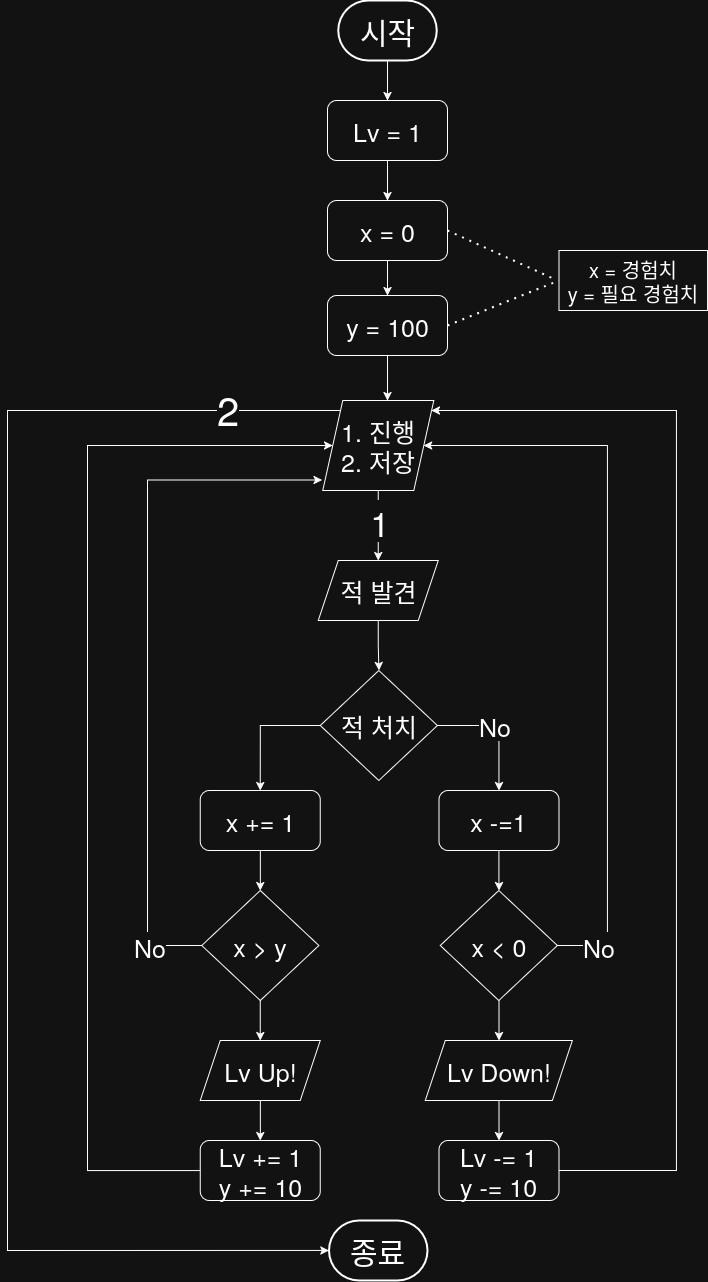

The diagram above was exported from draw.io. Its source (the exported page's mxGraphModel, read from the mxfile embedded in the PNG):
<mxGraphModel dx="1678" dy="3135" grid="1" gridSize="10" guides="1" tooltips="1" connect="1" arrows="1" fold="1" page="1" pageScale="1" pageWidth="850" pageHeight="1100" math="0" shadow="0">
  <root>
    <mxCell id="0" />
    <mxCell id="1" parent="0" />
    <mxCell id="Qj4_CISh_nkV7_HYuvNU-56" style="edgeStyle=orthogonalEdgeStyle;rounded=0;orthogonalLoop=1;jettySize=auto;html=1;entryX=0.578;entryY=0.03;entryDx=0;entryDy=0;entryPerimeter=0;" parent="1" edge="1">
      <mxGeometry relative="1" as="geometry">
        <mxPoint x="164.91666666666674" y="-680.0116837429064" as="sourcePoint" />
      </mxGeometry>
    </mxCell>
    <mxCell id="Qj4_CISh_nkV7_HYuvNU-87" value="No" style="edgeLabel;html=1;align=center;verticalAlign=middle;resizable=0;points=[];fontSize=25;" parent="Qj4_CISh_nkV7_HYuvNU-56" vertex="1" connectable="0">
      <mxGeometry x="-0.2071" y="-2" relative="1" as="geometry">
        <mxPoint as="offset" />
      </mxGeometry>
    </mxCell>
    <mxCell id="Qj4_CISh_nkV7_HYuvNU-147" style="edgeStyle=orthogonalEdgeStyle;rounded=0;orthogonalLoop=1;jettySize=auto;html=1;entryX=0;entryY=0.5;entryDx=0;entryDy=0;" parent="1" edge="1">
      <mxGeometry relative="1" as="geometry">
        <mxPoint x="680.7399999999998" y="-715" as="targetPoint" />
      </mxGeometry>
    </mxCell>
    <mxCell id="Qj4_CISh_nkV7_HYuvNU-150" value="1" style="edgeLabel;html=1;align=center;verticalAlign=middle;resizable=0;points=[];fontSize=25;" parent="Qj4_CISh_nkV7_HYuvNU-147" vertex="1" connectable="0">
      <mxGeometry x="0.5456" y="1" relative="1" as="geometry">
        <mxPoint as="offset" />
      </mxGeometry>
    </mxCell>
    <mxCell id="Y4XMjolJCPw-BY08gHab-32" style="edgeStyle=orthogonalEdgeStyle;rounded=0;orthogonalLoop=1;jettySize=auto;html=1;entryX=0.5;entryY=0;entryDx=0;entryDy=0;" parent="1" edge="1">
      <mxGeometry relative="1" as="geometry">
        <mxPoint x="404.5049999999999" y="-490" as="targetPoint" />
      </mxGeometry>
    </mxCell>
    <mxCell id="Y4XMjolJCPw-BY08gHab-33" value="No" style="edgeLabel;html=1;align=center;verticalAlign=middle;resizable=0;points=[];fontSize=25;" parent="Y4XMjolJCPw-BY08gHab-32" vertex="1" connectable="0">
      <mxGeometry x="-0.007" y="-1" relative="1" as="geometry">
        <mxPoint x="1" y="-5" as="offset" />
      </mxGeometry>
    </mxCell>
    <mxCell id="Y4XMjolJCPw-BY08gHab-35" style="edgeStyle=orthogonalEdgeStyle;rounded=0;orthogonalLoop=1;jettySize=auto;html=1;entryX=0.468;entryY=0.969;entryDx=0;entryDy=0;entryPerimeter=0;" parent="1" edge="1">
      <mxGeometry relative="1" as="geometry">
        <mxPoint x="224.52315999999996" y="-727.325" as="targetPoint" />
      </mxGeometry>
    </mxCell>
    <mxCell id="Y4XMjolJCPw-BY08gHab-65" style="edgeStyle=orthogonalEdgeStyle;rounded=0;orthogonalLoop=1;jettySize=auto;html=1;" parent="1" edge="1">
      <mxGeometry relative="1" as="geometry">
        <mxPoint x="844.6999999999998" y="-715" as="sourcePoint" />
      </mxGeometry>
    </mxCell>
    <mxCell id="Y4XMjolJCPw-BY08gHab-66" style="edgeStyle=orthogonalEdgeStyle;rounded=0;orthogonalLoop=1;jettySize=auto;html=1;entryX=0.5;entryY=0;entryDx=0;entryDy=0;" parent="1" edge="1">
      <mxGeometry relative="1" as="geometry">
        <mxPoint x="844.6599999999999" y="-477.5" as="targetPoint" />
      </mxGeometry>
    </mxCell>
    <mxCell id="Y4XMjolJCPw-BY08gHab-63" style="edgeStyle=orthogonalEdgeStyle;rounded=0;orthogonalLoop=1;jettySize=auto;html=1;entryX=0.5;entryY=0;entryDx=0;entryDy=0;" parent="1" edge="1">
      <mxGeometry relative="1" as="geometry">
        <mxPoint x="620.315" y="-490" as="targetPoint" />
      </mxGeometry>
    </mxCell>
    <mxCell id="Y4XMjolJCPw-BY08gHab-61" style="edgeStyle=orthogonalEdgeStyle;rounded=0;orthogonalLoop=1;jettySize=auto;html=1;entryX=0.5;entryY=0;entryDx=0;entryDy=0;" parent="1" edge="1">
      <mxGeometry relative="1" as="geometry">
        <mxPoint x="620.8299999999999" y="-610" as="targetPoint" />
      </mxGeometry>
    </mxCell>
    <mxCell id="Y4XMjolJCPw-BY08gHab-62" value="&lt;div&gt;No&lt;/div&gt;" style="edgeLabel;html=1;align=center;verticalAlign=middle;resizable=0;points=[];fontSize=25;" parent="Y4XMjolJCPw-BY08gHab-61" vertex="1" connectable="0">
      <mxGeometry x="-0.0253" relative="1" as="geometry">
        <mxPoint y="-4" as="offset" />
      </mxGeometry>
    </mxCell>
    <mxCell id="Y4XMjolJCPw-BY08gHab-69" style="edgeStyle=orthogonalEdgeStyle;rounded=0;orthogonalLoop=1;jettySize=auto;html=1;entryX=1;entryY=0.5;entryDx=0;entryDy=0;" parent="1" edge="1">
      <mxGeometry relative="1" as="geometry">
        <mxPoint x="780.1599999999999" y="-452.5" as="sourcePoint" />
      </mxGeometry>
    </mxCell>
    <mxCell id="EKNvPdZ6k2F-68GymgLu-6" style="edgeStyle=orthogonalEdgeStyle;rounded=0;orthogonalLoop=1;jettySize=auto;html=1;" edge="1" parent="1" source="EKNvPdZ6k2F-68GymgLu-7" target="EKNvPdZ6k2F-68GymgLu-24">
      <mxGeometry relative="1" as="geometry" />
    </mxCell>
    <mxCell id="EKNvPdZ6k2F-68GymgLu-7" value="시작" style="strokeWidth=2;html=1;shape=mxgraph.flowchart.terminator;whiteSpace=wrap;fontSize=30;" vertex="1" parent="1">
      <mxGeometry x="820.75" y="-1260" width="98.5" height="60" as="geometry" />
    </mxCell>
    <mxCell id="EKNvPdZ6k2F-68GymgLu-8" style="edgeStyle=orthogonalEdgeStyle;rounded=0;orthogonalLoop=1;jettySize=auto;html=1;entryX=0.578;entryY=0.03;entryDx=0;entryDy=0;entryPerimeter=0;" edge="1" parent="1">
      <mxGeometry relative="1" as="geometry">
        <mxPoint x="624.9166666666667" y="-410.01168374290637" as="sourcePoint" />
      </mxGeometry>
    </mxCell>
    <mxCell id="EKNvPdZ6k2F-68GymgLu-9" value="No" style="edgeLabel;html=1;align=center;verticalAlign=middle;resizable=0;points=[];fontSize=25;" vertex="1" connectable="0" parent="EKNvPdZ6k2F-68GymgLu-8">
      <mxGeometry x="-0.2071" y="-2" relative="1" as="geometry">
        <mxPoint as="offset" />
      </mxGeometry>
    </mxCell>
    <mxCell id="EKNvPdZ6k2F-68GymgLu-10" style="edgeStyle=orthogonalEdgeStyle;rounded=0;orthogonalLoop=1;jettySize=auto;html=1;entryX=0;entryY=0.5;entryDx=0;entryDy=0;" edge="1" parent="1">
      <mxGeometry relative="1" as="geometry">
        <mxPoint x="1140.7399999999998" y="-445" as="targetPoint" />
      </mxGeometry>
    </mxCell>
    <mxCell id="EKNvPdZ6k2F-68GymgLu-11" value="1" style="edgeLabel;html=1;align=center;verticalAlign=middle;resizable=0;points=[];fontSize=25;" vertex="1" connectable="0" parent="EKNvPdZ6k2F-68GymgLu-10">
      <mxGeometry x="0.5456" y="1" relative="1" as="geometry">
        <mxPoint as="offset" />
      </mxGeometry>
    </mxCell>
    <mxCell id="EKNvPdZ6k2F-68GymgLu-14" style="edgeStyle=orthogonalEdgeStyle;rounded=0;orthogonalLoop=1;jettySize=auto;html=1;entryX=0.5;entryY=0;entryDx=0;entryDy=0;" edge="1" parent="1">
      <mxGeometry relative="1" as="geometry">
        <mxPoint x="864.5049999999999" y="-220" as="targetPoint" />
      </mxGeometry>
    </mxCell>
    <mxCell id="EKNvPdZ6k2F-68GymgLu-15" value="No" style="edgeLabel;html=1;align=center;verticalAlign=middle;resizable=0;points=[];fontSize=25;" vertex="1" connectable="0" parent="EKNvPdZ6k2F-68GymgLu-14">
      <mxGeometry x="-0.007" y="-1" relative="1" as="geometry">
        <mxPoint x="1" y="-5" as="offset" />
      </mxGeometry>
    </mxCell>
    <mxCell id="EKNvPdZ6k2F-68GymgLu-16" style="edgeStyle=orthogonalEdgeStyle;rounded=0;orthogonalLoop=1;jettySize=auto;html=1;entryX=0.468;entryY=0.969;entryDx=0;entryDy=0;entryPerimeter=0;" edge="1" parent="1">
      <mxGeometry relative="1" as="geometry">
        <mxPoint x="684.52316" y="-457.32500000000005" as="targetPoint" />
      </mxGeometry>
    </mxCell>
    <mxCell id="EKNvPdZ6k2F-68GymgLu-17" style="edgeStyle=orthogonalEdgeStyle;rounded=0;orthogonalLoop=1;jettySize=auto;html=1;" edge="1" parent="1">
      <mxGeometry relative="1" as="geometry">
        <mxPoint x="1304.6999999999998" y="-445" as="sourcePoint" />
      </mxGeometry>
    </mxCell>
    <mxCell id="EKNvPdZ6k2F-68GymgLu-18" style="edgeStyle=orthogonalEdgeStyle;rounded=0;orthogonalLoop=1;jettySize=auto;html=1;entryX=0.5;entryY=0;entryDx=0;entryDy=0;" edge="1" parent="1">
      <mxGeometry relative="1" as="geometry">
        <mxPoint x="1304.6599999999999" y="-207.5" as="targetPoint" />
      </mxGeometry>
    </mxCell>
    <mxCell id="EKNvPdZ6k2F-68GymgLu-19" style="edgeStyle=orthogonalEdgeStyle;rounded=0;orthogonalLoop=1;jettySize=auto;html=1;entryX=0.5;entryY=0;entryDx=0;entryDy=0;" edge="1" parent="1">
      <mxGeometry relative="1" as="geometry">
        <mxPoint x="1080.315" y="-220" as="targetPoint" />
      </mxGeometry>
    </mxCell>
    <mxCell id="EKNvPdZ6k2F-68GymgLu-20" style="edgeStyle=orthogonalEdgeStyle;rounded=0;orthogonalLoop=1;jettySize=auto;html=1;entryX=0.5;entryY=0;entryDx=0;entryDy=0;" edge="1" parent="1">
      <mxGeometry relative="1" as="geometry">
        <mxPoint x="1080.83" y="-340" as="targetPoint" />
      </mxGeometry>
    </mxCell>
    <mxCell id="EKNvPdZ6k2F-68GymgLu-21" value="&lt;div&gt;No&lt;/div&gt;" style="edgeLabel;html=1;align=center;verticalAlign=middle;resizable=0;points=[];fontSize=25;" vertex="1" connectable="0" parent="EKNvPdZ6k2F-68GymgLu-20">
      <mxGeometry x="-0.0253" relative="1" as="geometry">
        <mxPoint y="-4" as="offset" />
      </mxGeometry>
    </mxCell>
    <mxCell id="EKNvPdZ6k2F-68GymgLu-22" style="edgeStyle=orthogonalEdgeStyle;rounded=0;orthogonalLoop=1;jettySize=auto;html=1;entryX=1;entryY=0.5;entryDx=0;entryDy=0;" edge="1" parent="1">
      <mxGeometry relative="1" as="geometry">
        <mxPoint x="1240.1599999999999" y="-182.5" as="sourcePoint" />
      </mxGeometry>
    </mxCell>
    <mxCell id="EKNvPdZ6k2F-68GymgLu-23" style="edgeStyle=orthogonalEdgeStyle;rounded=0;orthogonalLoop=1;jettySize=auto;html=1;" edge="1" parent="1" source="EKNvPdZ6k2F-68GymgLu-24" target="EKNvPdZ6k2F-68GymgLu-26">
      <mxGeometry relative="1" as="geometry" />
    </mxCell>
    <mxCell id="EKNvPdZ6k2F-68GymgLu-24" value="Lv = 1" style="rounded=1;whiteSpace=wrap;html=1;fontSize=25;" vertex="1" parent="1">
      <mxGeometry x="810" y="-1160" width="120" height="60" as="geometry" />
    </mxCell>
    <mxCell id="EKNvPdZ6k2F-68GymgLu-25" style="edgeStyle=orthogonalEdgeStyle;rounded=0;orthogonalLoop=1;jettySize=auto;html=1;entryX=0.5;entryY=0;entryDx=0;entryDy=0;" edge="1" parent="1" source="EKNvPdZ6k2F-68GymgLu-26" target="EKNvPdZ6k2F-68GymgLu-27">
      <mxGeometry relative="1" as="geometry" />
    </mxCell>
    <mxCell id="EKNvPdZ6k2F-68GymgLu-26" value="x = 0" style="rounded=1;whiteSpace=wrap;html=1;fontSize=25;" vertex="1" parent="1">
      <mxGeometry x="810" y="-1060" width="120" height="60" as="geometry" />
    </mxCell>
    <mxCell id="EKNvPdZ6k2F-68GymgLu-27" value="y = 100" style="rounded=1;whiteSpace=wrap;html=1;fontSize=25;" vertex="1" parent="1">
      <mxGeometry x="810" y="-965" width="120" height="60" as="geometry" />
    </mxCell>
    <mxCell id="EKNvPdZ6k2F-68GymgLu-28" style="edgeStyle=orthogonalEdgeStyle;rounded=0;orthogonalLoop=1;jettySize=auto;html=1;entryX=0.5;entryY=0;entryDx=0;entryDy=0;" edge="1" parent="1" source="EKNvPdZ6k2F-68GymgLu-31" target="EKNvPdZ6k2F-68GymgLu-33">
      <mxGeometry relative="1" as="geometry">
        <Array as="points">
          <mxPoint x="742.72" y="-535" />
        </Array>
      </mxGeometry>
    </mxCell>
    <mxCell id="EKNvPdZ6k2F-68GymgLu-29" style="edgeStyle=orthogonalEdgeStyle;rounded=0;orthogonalLoop=1;jettySize=auto;html=1;" edge="1" parent="1" source="EKNvPdZ6k2F-68GymgLu-31" target="EKNvPdZ6k2F-68GymgLu-35">
      <mxGeometry relative="1" as="geometry" />
    </mxCell>
    <mxCell id="EKNvPdZ6k2F-68GymgLu-30" value="No" style="edgeLabel;html=1;align=center;verticalAlign=middle;resizable=0;points=[];fontSize=25;" vertex="1" connectable="0" parent="EKNvPdZ6k2F-68GymgLu-29">
      <mxGeometry x="-0.0978" y="1" relative="1" as="geometry">
        <mxPoint as="offset" />
      </mxGeometry>
    </mxCell>
    <mxCell id="EKNvPdZ6k2F-68GymgLu-31" value="적 처치" style="rhombus;whiteSpace=wrap;html=1;fontSize=25;" vertex="1" parent="1">
      <mxGeometry x="802.85" y="-590" width="117.12" height="110" as="geometry" />
    </mxCell>
    <mxCell id="EKNvPdZ6k2F-68GymgLu-32" style="edgeStyle=orthogonalEdgeStyle;rounded=0;orthogonalLoop=1;jettySize=auto;html=1;entryX=0.5;entryY=0;entryDx=0;entryDy=0;" edge="1" parent="1" source="EKNvPdZ6k2F-68GymgLu-33" target="EKNvPdZ6k2F-68GymgLu-37">
      <mxGeometry relative="1" as="geometry" />
    </mxCell>
    <mxCell id="EKNvPdZ6k2F-68GymgLu-33" value="x += 1" style="rounded=1;whiteSpace=wrap;html=1;fontSize=25;" vertex="1" parent="1">
      <mxGeometry x="682.85" y="-470" width="120" height="60" as="geometry" />
    </mxCell>
    <mxCell id="EKNvPdZ6k2F-68GymgLu-34" style="edgeStyle=orthogonalEdgeStyle;rounded=0;orthogonalLoop=1;jettySize=auto;html=1;entryX=0.5;entryY=0;entryDx=0;entryDy=0;" edge="1" parent="1" source="EKNvPdZ6k2F-68GymgLu-35" target="EKNvPdZ6k2F-68GymgLu-47">
      <mxGeometry relative="1" as="geometry" />
    </mxCell>
    <mxCell id="EKNvPdZ6k2F-68GymgLu-35" value="x -=1" style="rounded=1;whiteSpace=wrap;html=1;fontSize=25;" vertex="1" parent="1">
      <mxGeometry x="921.4100000000001" y="-470" width="120" height="60" as="geometry" />
    </mxCell>
    <mxCell id="EKNvPdZ6k2F-68GymgLu-36" style="edgeStyle=orthogonalEdgeStyle;rounded=0;orthogonalLoop=1;jettySize=auto;html=1;entryX=0.5;entryY=0;entryDx=0;entryDy=0;" edge="1" parent="1" source="EKNvPdZ6k2F-68GymgLu-37" target="EKNvPdZ6k2F-68GymgLu-40">
      <mxGeometry relative="1" as="geometry" />
    </mxCell>
    <mxCell id="EKNvPdZ6k2F-68GymgLu-37" value="x &amp;gt; y" style="rhombus;whiteSpace=wrap;html=1;fontSize=25;" vertex="1" parent="1">
      <mxGeometry x="684.29" y="-370" width="117.12" height="110" as="geometry" />
    </mxCell>
    <mxCell id="EKNvPdZ6k2F-68GymgLu-38" value="&lt;div&gt;Lv += 1&lt;/div&gt;&lt;div&gt;y += 10&lt;/div&gt;" style="rounded=1;whiteSpace=wrap;html=1;fontSize=25;" vertex="1" parent="1">
      <mxGeometry x="682.85" y="-120" width="120" height="60" as="geometry" />
    </mxCell>
    <mxCell id="EKNvPdZ6k2F-68GymgLu-39" style="edgeStyle=orthogonalEdgeStyle;rounded=0;orthogonalLoop=1;jettySize=auto;html=1;" edge="1" parent="1" source="EKNvPdZ6k2F-68GymgLu-40" target="EKNvPdZ6k2F-68GymgLu-38">
      <mxGeometry relative="1" as="geometry" />
    </mxCell>
    <mxCell id="EKNvPdZ6k2F-68GymgLu-40" value="Lv Up!" style="shape=parallelogram;perimeter=parallelogramPerimeter;whiteSpace=wrap;html=1;fixedSize=1;fontSize=25;" vertex="1" parent="1">
      <mxGeometry x="682.85" y="-220" width="120" height="60" as="geometry" />
    </mxCell>
    <mxCell id="EKNvPdZ6k2F-68GymgLu-41" style="edgeStyle=orthogonalEdgeStyle;rounded=0;orthogonalLoop=1;jettySize=auto;html=1;" edge="1" parent="1" source="EKNvPdZ6k2F-68GymgLu-42" target="EKNvPdZ6k2F-68GymgLu-31">
      <mxGeometry relative="1" as="geometry" />
    </mxCell>
    <mxCell id="EKNvPdZ6k2F-68GymgLu-42" value="적 발견" style="shape=parallelogram;perimeter=parallelogramPerimeter;whiteSpace=wrap;html=1;fixedSize=1;fontSize=25;" vertex="1" parent="1">
      <mxGeometry x="800.69" y="-700" width="120" height="60" as="geometry" />
    </mxCell>
    <mxCell id="EKNvPdZ6k2F-68GymgLu-43" style="edgeStyle=orthogonalEdgeStyle;rounded=0;orthogonalLoop=1;jettySize=auto;html=1;entryX=0.5;entryY=0;entryDx=0;entryDy=0;" edge="1" parent="1" source="EKNvPdZ6k2F-68GymgLu-45" target="EKNvPdZ6k2F-68GymgLu-42">
      <mxGeometry relative="1" as="geometry" />
    </mxCell>
    <mxCell id="EKNvPdZ6k2F-68GymgLu-44" value="1" style="edgeLabel;html=1;align=center;verticalAlign=middle;resizable=0;points=[];fontSize=35;" vertex="1" connectable="0" parent="EKNvPdZ6k2F-68GymgLu-43">
      <mxGeometry x="-0.1726" y="1" relative="1" as="geometry">
        <mxPoint as="offset" />
      </mxGeometry>
    </mxCell>
    <mxCell id="EKNvPdZ6k2F-68GymgLu-45" value="&lt;div&gt;1. 진행&lt;/div&gt;&lt;div&gt;2. 저장&lt;/div&gt;" style="shape=parallelogram;perimeter=parallelogramPerimeter;whiteSpace=wrap;html=1;fixedSize=1;fontSize=25;" vertex="1" parent="1">
      <mxGeometry x="805.1600000000001" y="-860" width="111.06" height="90" as="geometry" />
    </mxCell>
    <mxCell id="EKNvPdZ6k2F-68GymgLu-46" style="edgeStyle=orthogonalEdgeStyle;rounded=0;orthogonalLoop=1;jettySize=auto;html=1;entryX=0.5;entryY=0;entryDx=0;entryDy=0;" edge="1" parent="1" source="EKNvPdZ6k2F-68GymgLu-47" target="EKNvPdZ6k2F-68GymgLu-49">
      <mxGeometry relative="1" as="geometry" />
    </mxCell>
    <mxCell id="EKNvPdZ6k2F-68GymgLu-47" value="x &amp;lt; 0" style="rhombus;whiteSpace=wrap;html=1;fontSize=25;" vertex="1" parent="1">
      <mxGeometry x="922.85" y="-370" width="117.12" height="110" as="geometry" />
    </mxCell>
    <mxCell id="EKNvPdZ6k2F-68GymgLu-48" style="edgeStyle=orthogonalEdgeStyle;rounded=0;orthogonalLoop=1;jettySize=auto;html=1;entryX=0.5;entryY=0;entryDx=0;entryDy=0;" edge="1" parent="1" source="EKNvPdZ6k2F-68GymgLu-49" target="EKNvPdZ6k2F-68GymgLu-53">
      <mxGeometry relative="1" as="geometry" />
    </mxCell>
    <mxCell id="EKNvPdZ6k2F-68GymgLu-49" value="Lv Down!" style="shape=parallelogram;perimeter=parallelogramPerimeter;whiteSpace=wrap;html=1;fixedSize=1;fontSize=25;" vertex="1" parent="1">
      <mxGeometry x="907.85" y="-220" width="147.12" height="60" as="geometry" />
    </mxCell>
    <mxCell id="EKNvPdZ6k2F-68GymgLu-50" style="edgeStyle=orthogonalEdgeStyle;rounded=0;orthogonalLoop=1;jettySize=auto;html=1;" edge="1" parent="1" source="EKNvPdZ6k2F-68GymgLu-47" target="EKNvPdZ6k2F-68GymgLu-45">
      <mxGeometry relative="1" as="geometry">
        <Array as="points">
          <mxPoint x="1090" y="-315" />
          <mxPoint x="1090" y="-815" />
        </Array>
      </mxGeometry>
    </mxCell>
    <mxCell id="EKNvPdZ6k2F-68GymgLu-51" value="No" style="edgeLabel;html=1;align=center;verticalAlign=middle;resizable=0;points=[];fontSize=25;" vertex="1" connectable="0" parent="EKNvPdZ6k2F-68GymgLu-50">
      <mxGeometry x="-0.8898" relative="1" as="geometry">
        <mxPoint as="offset" />
      </mxGeometry>
    </mxCell>
    <mxCell id="EKNvPdZ6k2F-68GymgLu-52" style="edgeStyle=orthogonalEdgeStyle;rounded=0;orthogonalLoop=1;jettySize=auto;html=1;" edge="1" parent="1" source="EKNvPdZ6k2F-68GymgLu-53" target="EKNvPdZ6k2F-68GymgLu-45">
      <mxGeometry relative="1" as="geometry">
        <Array as="points">
          <mxPoint x="1159" y="-90" />
          <mxPoint x="1159" y="-850" />
        </Array>
      </mxGeometry>
    </mxCell>
    <mxCell id="EKNvPdZ6k2F-68GymgLu-53" value="&lt;div&gt;Lv -= 1&lt;/div&gt;&lt;div&gt;y -= 10&lt;/div&gt;" style="rounded=1;whiteSpace=wrap;html=1;fontSize=25;" vertex="1" parent="1">
      <mxGeometry x="921.41" y="-120" width="120" height="60" as="geometry" />
    </mxCell>
    <mxCell id="EKNvPdZ6k2F-68GymgLu-54" style="edgeStyle=orthogonalEdgeStyle;rounded=0;orthogonalLoop=1;jettySize=auto;html=1;" edge="1" parent="1" source="EKNvPdZ6k2F-68GymgLu-27">
      <mxGeometry relative="1" as="geometry">
        <mxPoint x="870" y="-860" as="targetPoint" />
      </mxGeometry>
    </mxCell>
    <mxCell id="EKNvPdZ6k2F-68GymgLu-55" value="" style="endArrow=none;dashed=1;html=1;dashPattern=1 3;strokeWidth=2;rounded=0;entryX=-0.017;entryY=0.491;entryDx=0;entryDy=0;exitX=1;exitY=0.5;exitDx=0;exitDy=0;entryPerimeter=0;" edge="1" parent="1" source="EKNvPdZ6k2F-68GymgLu-26" target="EKNvPdZ6k2F-68GymgLu-57">
      <mxGeometry width="50" height="50" relative="1" as="geometry">
        <mxPoint x="930" y="-1020" as="sourcePoint" />
        <mxPoint x="1080" y="-965" as="targetPoint" />
      </mxGeometry>
    </mxCell>
    <mxCell id="EKNvPdZ6k2F-68GymgLu-56" value="" style="endArrow=none;dashed=1;html=1;dashPattern=1 3;strokeWidth=2;rounded=0;exitX=1;exitY=0.5;exitDx=0;exitDy=0;entryX=0;entryY=0.5;entryDx=0;entryDy=0;" edge="1" parent="1" source="EKNvPdZ6k2F-68GymgLu-27" target="EKNvPdZ6k2F-68GymgLu-57">
      <mxGeometry width="50" height="50" relative="1" as="geometry">
        <mxPoint x="980" y="-940" as="sourcePoint" />
        <mxPoint x="1100" y="-970" as="targetPoint" />
      </mxGeometry>
    </mxCell>
    <mxCell id="EKNvPdZ6k2F-68GymgLu-57" value="&lt;div&gt;x = 경험치&lt;/div&gt;&lt;div&gt;y = 필요 경험치&lt;/div&gt;" style="rounded=0;whiteSpace=wrap;html=1;fontSize=20;" vertex="1" parent="1">
      <mxGeometry x="1041.4099999999999" y="-1010" width="148.59" height="60" as="geometry" />
    </mxCell>
    <mxCell id="EKNvPdZ6k2F-68GymgLu-58" style="edgeStyle=orthogonalEdgeStyle;rounded=0;orthogonalLoop=1;jettySize=auto;html=1;" edge="1" parent="1" source="EKNvPdZ6k2F-68GymgLu-38" target="EKNvPdZ6k2F-68GymgLu-45">
      <mxGeometry relative="1" as="geometry">
        <mxPoint x="780" y="-800" as="targetPoint" />
        <Array as="points">
          <mxPoint x="570" y="-90" />
          <mxPoint x="570" y="-815" />
        </Array>
      </mxGeometry>
    </mxCell>
    <mxCell id="EKNvPdZ6k2F-68GymgLu-59" value="종료" style="strokeWidth=2;html=1;shape=mxgraph.flowchart.terminator;whiteSpace=wrap;fontSize=30;" vertex="1" parent="1">
      <mxGeometry x="811.4399999999999" y="-40" width="98.5" height="60" as="geometry" />
    </mxCell>
    <mxCell id="EKNvPdZ6k2F-68GymgLu-60" style="edgeStyle=orthogonalEdgeStyle;rounded=0;orthogonalLoop=1;jettySize=auto;html=1;entryX=0;entryY=0.5;entryDx=0;entryDy=0;entryPerimeter=0;" edge="1" parent="1" source="EKNvPdZ6k2F-68GymgLu-45" target="EKNvPdZ6k2F-68GymgLu-59">
      <mxGeometry relative="1" as="geometry">
        <Array as="points">
          <mxPoint x="490" y="-850" />
          <mxPoint x="490" y="-10" />
        </Array>
      </mxGeometry>
    </mxCell>
    <mxCell id="EKNvPdZ6k2F-68GymgLu-61" value="2" style="edgeLabel;html=1;align=center;verticalAlign=middle;resizable=0;points=[];fontSize=40;" vertex="1" connectable="0" parent="EKNvPdZ6k2F-68GymgLu-60">
      <mxGeometry x="-0.8477" y="-3" relative="1" as="geometry">
        <mxPoint x="1" as="offset" />
      </mxGeometry>
    </mxCell>
    <mxCell id="EKNvPdZ6k2F-68GymgLu-62" style="edgeStyle=orthogonalEdgeStyle;rounded=0;orthogonalLoop=1;jettySize=auto;html=1;entryX=-0.006;entryY=0.883;entryDx=0;entryDy=0;entryPerimeter=0;" edge="1" parent="1" source="EKNvPdZ6k2F-68GymgLu-37" target="EKNvPdZ6k2F-68GymgLu-45">
      <mxGeometry relative="1" as="geometry">
        <Array as="points">
          <mxPoint x="630" y="-315" />
          <mxPoint x="630" y="-780" />
        </Array>
      </mxGeometry>
    </mxCell>
    <mxCell id="EKNvPdZ6k2F-68GymgLu-63" value="No" style="edgeLabel;html=1;align=center;verticalAlign=middle;resizable=0;points=[];fontSize=25;" vertex="1" connectable="0" parent="EKNvPdZ6k2F-68GymgLu-62">
      <mxGeometry x="-0.847" relative="1" as="geometry">
        <mxPoint as="offset" />
      </mxGeometry>
    </mxCell>
  </root>
</mxGraphModel>